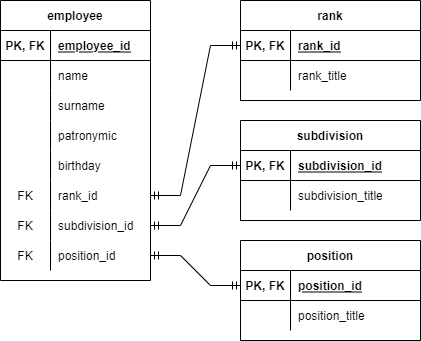

The diagram above was exported from draw.io. Its source (the exported page's mxGraphModel, read from the mxfile embedded in the PNG):
<mxGraphModel dx="782" dy="478" grid="1" gridSize="10" guides="1" tooltips="1" connect="1" arrows="1" fold="1" page="1" pageScale="1" pageWidth="827" pageHeight="1169" math="0" shadow="0">
  <root>
    <mxCell id="0" />
    <mxCell id="1" parent="0" />
    <mxCell id="Bn8piwGPDc1hIc3SlR9h-1" value="employee" style="shape=table;startSize=30;container=1;collapsible=1;childLayout=tableLayout;fixedRows=1;rowLines=0;fontStyle=1;align=center;resizeLast=1;" parent="1" vertex="1">
      <mxGeometry x="240" y="40" width="150" height="280" as="geometry" />
    </mxCell>
    <mxCell id="Bn8piwGPDc1hIc3SlR9h-2" value="" style="shape=tableRow;horizontal=0;startSize=0;swimlaneHead=0;swimlaneBody=0;fillColor=none;collapsible=0;dropTarget=0;points=[[0,0.5],[1,0.5]];portConstraint=eastwest;top=0;left=0;right=0;bottom=1;" parent="Bn8piwGPDc1hIc3SlR9h-1" vertex="1">
      <mxGeometry y="30" width="150" height="30" as="geometry" />
    </mxCell>
    <mxCell id="Bn8piwGPDc1hIc3SlR9h-3" value="PK, FK" style="shape=partialRectangle;connectable=0;fillColor=none;top=0;left=0;bottom=0;right=0;fontStyle=1;overflow=hidden;" parent="Bn8piwGPDc1hIc3SlR9h-2" vertex="1">
      <mxGeometry width="50" height="30" as="geometry">
        <mxRectangle width="50" height="30" as="alternateBounds" />
      </mxGeometry>
    </mxCell>
    <mxCell id="Bn8piwGPDc1hIc3SlR9h-4" value="employee_id" style="shape=partialRectangle;connectable=0;fillColor=none;top=0;left=0;bottom=0;right=0;align=left;spacingLeft=6;fontStyle=5;overflow=hidden;" parent="Bn8piwGPDc1hIc3SlR9h-2" vertex="1">
      <mxGeometry x="50" width="100" height="30" as="geometry">
        <mxRectangle width="100" height="30" as="alternateBounds" />
      </mxGeometry>
    </mxCell>
    <mxCell id="Bn8piwGPDc1hIc3SlR9h-5" value="" style="shape=tableRow;horizontal=0;startSize=0;swimlaneHead=0;swimlaneBody=0;fillColor=none;collapsible=0;dropTarget=0;points=[[0,0.5],[1,0.5]];portConstraint=eastwest;top=0;left=0;right=0;bottom=0;" parent="Bn8piwGPDc1hIc3SlR9h-1" vertex="1">
      <mxGeometry y="60" width="150" height="30" as="geometry" />
    </mxCell>
    <mxCell id="Bn8piwGPDc1hIc3SlR9h-6" value="" style="shape=partialRectangle;connectable=0;fillColor=none;top=0;left=0;bottom=0;right=0;editable=1;overflow=hidden;" parent="Bn8piwGPDc1hIc3SlR9h-5" vertex="1">
      <mxGeometry width="50" height="30" as="geometry">
        <mxRectangle width="50" height="30" as="alternateBounds" />
      </mxGeometry>
    </mxCell>
    <mxCell id="Bn8piwGPDc1hIc3SlR9h-7" value="name" style="shape=partialRectangle;connectable=0;fillColor=none;top=0;left=0;bottom=0;right=0;align=left;spacingLeft=6;overflow=hidden;" parent="Bn8piwGPDc1hIc3SlR9h-5" vertex="1">
      <mxGeometry x="50" width="100" height="30" as="geometry">
        <mxRectangle width="100" height="30" as="alternateBounds" />
      </mxGeometry>
    </mxCell>
    <mxCell id="Bn8piwGPDc1hIc3SlR9h-8" value="" style="shape=tableRow;horizontal=0;startSize=0;swimlaneHead=0;swimlaneBody=0;fillColor=none;collapsible=0;dropTarget=0;points=[[0,0.5],[1,0.5]];portConstraint=eastwest;top=0;left=0;right=0;bottom=0;" parent="Bn8piwGPDc1hIc3SlR9h-1" vertex="1">
      <mxGeometry y="90" width="150" height="30" as="geometry" />
    </mxCell>
    <mxCell id="Bn8piwGPDc1hIc3SlR9h-9" value="" style="shape=partialRectangle;connectable=0;fillColor=none;top=0;left=0;bottom=0;right=0;editable=1;overflow=hidden;" parent="Bn8piwGPDc1hIc3SlR9h-8" vertex="1">
      <mxGeometry width="50" height="30" as="geometry">
        <mxRectangle width="50" height="30" as="alternateBounds" />
      </mxGeometry>
    </mxCell>
    <mxCell id="Bn8piwGPDc1hIc3SlR9h-10" value="surname" style="shape=partialRectangle;connectable=0;fillColor=none;top=0;left=0;bottom=0;right=0;align=left;spacingLeft=6;overflow=hidden;" parent="Bn8piwGPDc1hIc3SlR9h-8" vertex="1">
      <mxGeometry x="50" width="100" height="30" as="geometry">
        <mxRectangle width="100" height="30" as="alternateBounds" />
      </mxGeometry>
    </mxCell>
    <mxCell id="Bn8piwGPDc1hIc3SlR9h-11" value="" style="shape=tableRow;horizontal=0;startSize=0;swimlaneHead=0;swimlaneBody=0;fillColor=none;collapsible=0;dropTarget=0;points=[[0,0.5],[1,0.5]];portConstraint=eastwest;top=0;left=0;right=0;bottom=0;" parent="Bn8piwGPDc1hIc3SlR9h-1" vertex="1">
      <mxGeometry y="120" width="150" height="30" as="geometry" />
    </mxCell>
    <mxCell id="Bn8piwGPDc1hIc3SlR9h-12" value="" style="shape=partialRectangle;connectable=0;fillColor=none;top=0;left=0;bottom=0;right=0;editable=1;overflow=hidden;" parent="Bn8piwGPDc1hIc3SlR9h-11" vertex="1">
      <mxGeometry width="50" height="30" as="geometry">
        <mxRectangle width="50" height="30" as="alternateBounds" />
      </mxGeometry>
    </mxCell>
    <mxCell id="Bn8piwGPDc1hIc3SlR9h-13" value="patronymic" style="shape=partialRectangle;connectable=0;fillColor=none;top=0;left=0;bottom=0;right=0;align=left;spacingLeft=6;overflow=hidden;" parent="Bn8piwGPDc1hIc3SlR9h-11" vertex="1">
      <mxGeometry x="50" width="100" height="30" as="geometry">
        <mxRectangle width="100" height="30" as="alternateBounds" />
      </mxGeometry>
    </mxCell>
    <mxCell id="Bn8piwGPDc1hIc3SlR9h-15" value="" style="shape=tableRow;horizontal=0;startSize=0;swimlaneHead=0;swimlaneBody=0;fillColor=none;collapsible=0;dropTarget=0;points=[[0,0.5],[1,0.5]];portConstraint=eastwest;top=0;left=0;right=0;bottom=0;" parent="Bn8piwGPDc1hIc3SlR9h-1" vertex="1">
      <mxGeometry y="150" width="150" height="30" as="geometry" />
    </mxCell>
    <mxCell id="Bn8piwGPDc1hIc3SlR9h-16" value="" style="shape=partialRectangle;connectable=0;fillColor=none;top=0;left=0;bottom=0;right=0;editable=1;overflow=hidden;" parent="Bn8piwGPDc1hIc3SlR9h-15" vertex="1">
      <mxGeometry width="50" height="30" as="geometry">
        <mxRectangle width="50" height="30" as="alternateBounds" />
      </mxGeometry>
    </mxCell>
    <mxCell id="Bn8piwGPDc1hIc3SlR9h-17" value="birthday" style="shape=partialRectangle;connectable=0;fillColor=none;top=0;left=0;bottom=0;right=0;align=left;spacingLeft=6;overflow=hidden;" parent="Bn8piwGPDc1hIc3SlR9h-15" vertex="1">
      <mxGeometry x="50" width="100" height="30" as="geometry">
        <mxRectangle width="100" height="30" as="alternateBounds" />
      </mxGeometry>
    </mxCell>
    <mxCell id="Bn8piwGPDc1hIc3SlR9h-18" value="" style="shape=tableRow;horizontal=0;startSize=0;swimlaneHead=0;swimlaneBody=0;fillColor=none;collapsible=0;dropTarget=0;points=[[0,0.5],[1,0.5]];portConstraint=eastwest;top=0;left=0;right=0;bottom=0;" parent="Bn8piwGPDc1hIc3SlR9h-1" vertex="1">
      <mxGeometry y="180" width="150" height="30" as="geometry" />
    </mxCell>
    <mxCell id="Bn8piwGPDc1hIc3SlR9h-19" value="FK" style="shape=partialRectangle;connectable=0;fillColor=none;top=0;left=0;bottom=0;right=0;editable=1;overflow=hidden;" parent="Bn8piwGPDc1hIc3SlR9h-18" vertex="1">
      <mxGeometry width="50" height="30" as="geometry">
        <mxRectangle width="50" height="30" as="alternateBounds" />
      </mxGeometry>
    </mxCell>
    <mxCell id="Bn8piwGPDc1hIc3SlR9h-20" value="rank_id" style="shape=partialRectangle;connectable=0;fillColor=none;top=0;left=0;bottom=0;right=0;align=left;spacingLeft=6;overflow=hidden;" parent="Bn8piwGPDc1hIc3SlR9h-18" vertex="1">
      <mxGeometry x="50" width="100" height="30" as="geometry">
        <mxRectangle width="100" height="30" as="alternateBounds" />
      </mxGeometry>
    </mxCell>
    <mxCell id="Bn8piwGPDc1hIc3SlR9h-21" value="" style="shape=tableRow;horizontal=0;startSize=0;swimlaneHead=0;swimlaneBody=0;fillColor=none;collapsible=0;dropTarget=0;points=[[0,0.5],[1,0.5]];portConstraint=eastwest;top=0;left=0;right=0;bottom=0;" parent="Bn8piwGPDc1hIc3SlR9h-1" vertex="1">
      <mxGeometry y="210" width="150" height="30" as="geometry" />
    </mxCell>
    <mxCell id="Bn8piwGPDc1hIc3SlR9h-22" value="FK" style="shape=partialRectangle;connectable=0;fillColor=none;top=0;left=0;bottom=0;right=0;editable=1;overflow=hidden;" parent="Bn8piwGPDc1hIc3SlR9h-21" vertex="1">
      <mxGeometry width="50" height="30" as="geometry">
        <mxRectangle width="50" height="30" as="alternateBounds" />
      </mxGeometry>
    </mxCell>
    <mxCell id="Bn8piwGPDc1hIc3SlR9h-23" value="subdivision_id" style="shape=partialRectangle;connectable=0;fillColor=none;top=0;left=0;bottom=0;right=0;align=left;spacingLeft=6;overflow=hidden;" parent="Bn8piwGPDc1hIc3SlR9h-21" vertex="1">
      <mxGeometry x="50" width="100" height="30" as="geometry">
        <mxRectangle width="100" height="30" as="alternateBounds" />
      </mxGeometry>
    </mxCell>
    <mxCell id="Bn8piwGPDc1hIc3SlR9h-24" value="" style="shape=tableRow;horizontal=0;startSize=0;swimlaneHead=0;swimlaneBody=0;fillColor=none;collapsible=0;dropTarget=0;points=[[0,0.5],[1,0.5]];portConstraint=eastwest;top=0;left=0;right=0;bottom=0;" parent="Bn8piwGPDc1hIc3SlR9h-1" vertex="1">
      <mxGeometry y="240" width="150" height="30" as="geometry" />
    </mxCell>
    <mxCell id="Bn8piwGPDc1hIc3SlR9h-25" value="FK" style="shape=partialRectangle;connectable=0;fillColor=none;top=0;left=0;bottom=0;right=0;editable=1;overflow=hidden;" parent="Bn8piwGPDc1hIc3SlR9h-24" vertex="1">
      <mxGeometry width="50" height="30" as="geometry">
        <mxRectangle width="50" height="30" as="alternateBounds" />
      </mxGeometry>
    </mxCell>
    <mxCell id="Bn8piwGPDc1hIc3SlR9h-26" value="position_id" style="shape=partialRectangle;connectable=0;fillColor=none;top=0;left=0;bottom=0;right=0;align=left;spacingLeft=6;overflow=hidden;" parent="Bn8piwGPDc1hIc3SlR9h-24" vertex="1">
      <mxGeometry x="50" width="100" height="30" as="geometry">
        <mxRectangle width="100" height="30" as="alternateBounds" />
      </mxGeometry>
    </mxCell>
    <mxCell id="Bn8piwGPDc1hIc3SlR9h-30" value="rank" style="shape=table;startSize=30;container=1;collapsible=1;childLayout=tableLayout;fixedRows=1;rowLines=0;fontStyle=1;align=center;resizeLast=1;" parent="1" vertex="1">
      <mxGeometry x="480" y="40" width="180" height="100" as="geometry" />
    </mxCell>
    <mxCell id="Bn8piwGPDc1hIc3SlR9h-31" value="" style="shape=tableRow;horizontal=0;startSize=0;swimlaneHead=0;swimlaneBody=0;fillColor=none;collapsible=0;dropTarget=0;points=[[0,0.5],[1,0.5]];portConstraint=eastwest;top=0;left=0;right=0;bottom=1;" parent="Bn8piwGPDc1hIc3SlR9h-30" vertex="1">
      <mxGeometry y="30" width="180" height="30" as="geometry" />
    </mxCell>
    <mxCell id="Bn8piwGPDc1hIc3SlR9h-32" value="PK, FK" style="shape=partialRectangle;connectable=0;fillColor=none;top=0;left=0;bottom=0;right=0;fontStyle=1;overflow=hidden;" parent="Bn8piwGPDc1hIc3SlR9h-31" vertex="1">
      <mxGeometry width="50" height="30" as="geometry">
        <mxRectangle width="50" height="30" as="alternateBounds" />
      </mxGeometry>
    </mxCell>
    <mxCell id="Bn8piwGPDc1hIc3SlR9h-33" value="rank_id" style="shape=partialRectangle;connectable=0;fillColor=none;top=0;left=0;bottom=0;right=0;align=left;spacingLeft=6;fontStyle=5;overflow=hidden;" parent="Bn8piwGPDc1hIc3SlR9h-31" vertex="1">
      <mxGeometry x="50" width="130" height="30" as="geometry">
        <mxRectangle width="130" height="30" as="alternateBounds" />
      </mxGeometry>
    </mxCell>
    <mxCell id="Bn8piwGPDc1hIc3SlR9h-34" value="" style="shape=tableRow;horizontal=0;startSize=0;swimlaneHead=0;swimlaneBody=0;fillColor=none;collapsible=0;dropTarget=0;points=[[0,0.5],[1,0.5]];portConstraint=eastwest;top=0;left=0;right=0;bottom=0;" parent="Bn8piwGPDc1hIc3SlR9h-30" vertex="1">
      <mxGeometry y="60" width="180" height="30" as="geometry" />
    </mxCell>
    <mxCell id="Bn8piwGPDc1hIc3SlR9h-35" value="" style="shape=partialRectangle;connectable=0;fillColor=none;top=0;left=0;bottom=0;right=0;editable=1;overflow=hidden;" parent="Bn8piwGPDc1hIc3SlR9h-34" vertex="1">
      <mxGeometry width="50" height="30" as="geometry">
        <mxRectangle width="50" height="30" as="alternateBounds" />
      </mxGeometry>
    </mxCell>
    <mxCell id="Bn8piwGPDc1hIc3SlR9h-36" value="rank_title" style="shape=partialRectangle;connectable=0;fillColor=none;top=0;left=0;bottom=0;right=0;align=left;spacingLeft=6;overflow=hidden;" parent="Bn8piwGPDc1hIc3SlR9h-34" vertex="1">
      <mxGeometry x="50" width="130" height="30" as="geometry">
        <mxRectangle width="130" height="30" as="alternateBounds" />
      </mxGeometry>
    </mxCell>
    <mxCell id="Bn8piwGPDc1hIc3SlR9h-49" value="subdivision" style="shape=table;startSize=30;container=1;collapsible=1;childLayout=tableLayout;fixedRows=1;rowLines=0;fontStyle=1;align=center;resizeLast=1;" parent="1" vertex="1">
      <mxGeometry x="480" y="160" width="180" height="100" as="geometry" />
    </mxCell>
    <mxCell id="Bn8piwGPDc1hIc3SlR9h-50" value="" style="shape=tableRow;horizontal=0;startSize=0;swimlaneHead=0;swimlaneBody=0;fillColor=none;collapsible=0;dropTarget=0;points=[[0,0.5],[1,0.5]];portConstraint=eastwest;top=0;left=0;right=0;bottom=1;" parent="Bn8piwGPDc1hIc3SlR9h-49" vertex="1">
      <mxGeometry y="30" width="180" height="30" as="geometry" />
    </mxCell>
    <mxCell id="Bn8piwGPDc1hIc3SlR9h-51" value="PK, FK" style="shape=partialRectangle;connectable=0;fillColor=none;top=0;left=0;bottom=0;right=0;fontStyle=1;overflow=hidden;" parent="Bn8piwGPDc1hIc3SlR9h-50" vertex="1">
      <mxGeometry width="50" height="30" as="geometry">
        <mxRectangle width="50" height="30" as="alternateBounds" />
      </mxGeometry>
    </mxCell>
    <mxCell id="Bn8piwGPDc1hIc3SlR9h-52" value="subdivision_id" style="shape=partialRectangle;connectable=0;fillColor=none;top=0;left=0;bottom=0;right=0;align=left;spacingLeft=6;fontStyle=5;overflow=hidden;" parent="Bn8piwGPDc1hIc3SlR9h-50" vertex="1">
      <mxGeometry x="50" width="130" height="30" as="geometry">
        <mxRectangle width="130" height="30" as="alternateBounds" />
      </mxGeometry>
    </mxCell>
    <mxCell id="Bn8piwGPDc1hIc3SlR9h-53" value="" style="shape=tableRow;horizontal=0;startSize=0;swimlaneHead=0;swimlaneBody=0;fillColor=none;collapsible=0;dropTarget=0;points=[[0,0.5],[1,0.5]];portConstraint=eastwest;top=0;left=0;right=0;bottom=0;" parent="Bn8piwGPDc1hIc3SlR9h-49" vertex="1">
      <mxGeometry y="60" width="180" height="30" as="geometry" />
    </mxCell>
    <mxCell id="Bn8piwGPDc1hIc3SlR9h-54" value="" style="shape=partialRectangle;connectable=0;fillColor=none;top=0;left=0;bottom=0;right=0;editable=1;overflow=hidden;" parent="Bn8piwGPDc1hIc3SlR9h-53" vertex="1">
      <mxGeometry width="50" height="30" as="geometry">
        <mxRectangle width="50" height="30" as="alternateBounds" />
      </mxGeometry>
    </mxCell>
    <mxCell id="Bn8piwGPDc1hIc3SlR9h-55" value="subdivision_title" style="shape=partialRectangle;connectable=0;fillColor=none;top=0;left=0;bottom=0;right=0;align=left;spacingLeft=6;overflow=hidden;" parent="Bn8piwGPDc1hIc3SlR9h-53" vertex="1">
      <mxGeometry x="50" width="130" height="30" as="geometry">
        <mxRectangle width="130" height="30" as="alternateBounds" />
      </mxGeometry>
    </mxCell>
    <mxCell id="Bn8piwGPDc1hIc3SlR9h-56" value="position" style="shape=table;startSize=30;container=1;collapsible=1;childLayout=tableLayout;fixedRows=1;rowLines=0;fontStyle=1;align=center;resizeLast=1;" parent="1" vertex="1">
      <mxGeometry x="480" y="280" width="180" height="100" as="geometry" />
    </mxCell>
    <mxCell id="Bn8piwGPDc1hIc3SlR9h-57" value="" style="shape=tableRow;horizontal=0;startSize=0;swimlaneHead=0;swimlaneBody=0;fillColor=none;collapsible=0;dropTarget=0;points=[[0,0.5],[1,0.5]];portConstraint=eastwest;top=0;left=0;right=0;bottom=1;" parent="Bn8piwGPDc1hIc3SlR9h-56" vertex="1">
      <mxGeometry y="30" width="180" height="30" as="geometry" />
    </mxCell>
    <mxCell id="Bn8piwGPDc1hIc3SlR9h-58" value="PK, FK" style="shape=partialRectangle;connectable=0;fillColor=none;top=0;left=0;bottom=0;right=0;fontStyle=1;overflow=hidden;" parent="Bn8piwGPDc1hIc3SlR9h-57" vertex="1">
      <mxGeometry width="50" height="30" as="geometry">
        <mxRectangle width="50" height="30" as="alternateBounds" />
      </mxGeometry>
    </mxCell>
    <mxCell id="Bn8piwGPDc1hIc3SlR9h-59" value="position_id" style="shape=partialRectangle;connectable=0;fillColor=none;top=0;left=0;bottom=0;right=0;align=left;spacingLeft=6;fontStyle=5;overflow=hidden;" parent="Bn8piwGPDc1hIc3SlR9h-57" vertex="1">
      <mxGeometry x="50" width="130" height="30" as="geometry">
        <mxRectangle width="130" height="30" as="alternateBounds" />
      </mxGeometry>
    </mxCell>
    <mxCell id="Bn8piwGPDc1hIc3SlR9h-60" value="" style="shape=tableRow;horizontal=0;startSize=0;swimlaneHead=0;swimlaneBody=0;fillColor=none;collapsible=0;dropTarget=0;points=[[0,0.5],[1,0.5]];portConstraint=eastwest;top=0;left=0;right=0;bottom=0;" parent="Bn8piwGPDc1hIc3SlR9h-56" vertex="1">
      <mxGeometry y="60" width="180" height="30" as="geometry" />
    </mxCell>
    <mxCell id="Bn8piwGPDc1hIc3SlR9h-61" value="" style="shape=partialRectangle;connectable=0;fillColor=none;top=0;left=0;bottom=0;right=0;editable=1;overflow=hidden;" parent="Bn8piwGPDc1hIc3SlR9h-60" vertex="1">
      <mxGeometry width="50" height="30" as="geometry">
        <mxRectangle width="50" height="30" as="alternateBounds" />
      </mxGeometry>
    </mxCell>
    <mxCell id="Bn8piwGPDc1hIc3SlR9h-62" value="position_title" style="shape=partialRectangle;connectable=0;fillColor=none;top=0;left=0;bottom=0;right=0;align=left;spacingLeft=6;overflow=hidden;" parent="Bn8piwGPDc1hIc3SlR9h-60" vertex="1">
      <mxGeometry x="50" width="130" height="30" as="geometry">
        <mxRectangle width="130" height="30" as="alternateBounds" />
      </mxGeometry>
    </mxCell>
    <mxCell id="Bn8piwGPDc1hIc3SlR9h-65" value="" style="edgeStyle=entityRelationEdgeStyle;fontSize=12;html=1;endArrow=ERmandOne;startArrow=ERmandOne;rounded=0;entryX=0;entryY=0.5;entryDx=0;entryDy=0;exitX=1;exitY=0.5;exitDx=0;exitDy=0;" parent="1" source="Bn8piwGPDc1hIc3SlR9h-18" target="Bn8piwGPDc1hIc3SlR9h-31" edge="1">
      <mxGeometry width="100" height="100" relative="1" as="geometry">
        <mxPoint x="364" y="200" as="sourcePoint" />
        <mxPoint x="464" y="100" as="targetPoint" />
      </mxGeometry>
    </mxCell>
    <mxCell id="Bn8piwGPDc1hIc3SlR9h-66" value="" style="edgeStyle=entityRelationEdgeStyle;fontSize=12;html=1;endArrow=ERmandOne;startArrow=ERmandOne;rounded=0;entryX=0;entryY=0.5;entryDx=0;entryDy=0;exitX=1;exitY=0.5;exitDx=0;exitDy=0;" parent="1" source="Bn8piwGPDc1hIc3SlR9h-21" target="Bn8piwGPDc1hIc3SlR9h-50" edge="1">
      <mxGeometry width="100" height="100" relative="1" as="geometry">
        <mxPoint x="430" y="265" as="sourcePoint" />
        <mxPoint x="510" y="190" as="targetPoint" />
      </mxGeometry>
    </mxCell>
    <mxCell id="Bn8piwGPDc1hIc3SlR9h-67" value="" style="edgeStyle=entityRelationEdgeStyle;fontSize=12;html=1;endArrow=ERmandOne;startArrow=ERmandOne;rounded=0;exitX=1;exitY=0.5;exitDx=0;exitDy=0;entryX=0;entryY=0.5;entryDx=0;entryDy=0;" parent="1" source="Bn8piwGPDc1hIc3SlR9h-24" target="Bn8piwGPDc1hIc3SlR9h-57" edge="1">
      <mxGeometry width="100" height="100" relative="1" as="geometry">
        <mxPoint x="410" y="290" as="sourcePoint" />
        <mxPoint x="510" y="190" as="targetPoint" />
      </mxGeometry>
    </mxCell>
  </root>
</mxGraphModel>